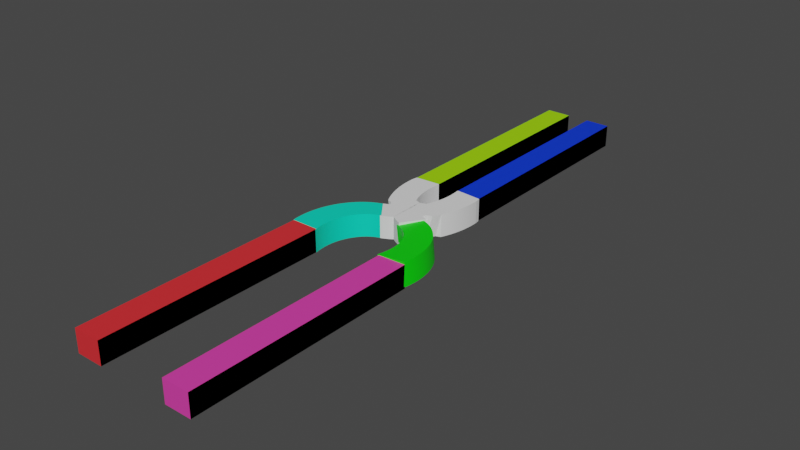 # Source: Col_Bridge_Obst.blend  (saved by Blender 3.4.6; exported with 4.5.12 LTS)
import bpy
from mathutils import Matrix  # noqa: F401  (used for matrix-valued properties, if any)

bpy.ops.wm.read_factory_settings(use_empty=True)
scene = bpy.context.scene
scene.name = 'Scene'

# ---- collections
col_collection = bpy.data.collections.new('Collection'); scene.collection.children.link(col_collection)

# ---- materials (node trees are filled in below, after node groups)
mat_material_005 = bpy.data.materials.new('Material.005')
mat_material_005.use_transparent_shadow = False
mat_material_002 = bpy.data.materials.new('Material.002')
mat_material_002.use_transparent_shadow = False
mat_material_001 = bpy.data.materials.new('Material.001')
mat_material_001.use_transparent_shadow = False
mat_material = bpy.data.materials.new('Material')
mat_material.alpha_threshold = 0.0
mat_material.use_transparent_shadow = False
mat_material.roughness = 0.5
mat_material.line_color = (0.0, 0.0, 0.0, 1.0)
mat_material_003 = bpy.data.materials.new('Material.003')
mat_material_003.use_transparent_shadow = False
mat_material_004 = bpy.data.materials.new('Material.004')
mat_material_004.use_transparent_shadow = False

# ---- material node trees
mat_material_005.use_nodes = True; mat_material_005.node_tree.nodes.clear()
_N = mat_material_005.node_tree.nodes; _L = mat_material_005.node_tree.links
n0 = _N.new('ShaderNodeBsdfPrincipled'); n0.name = 'Principled BSDF'; n0.location = (10, 300)
n0.distribution = 'GGX'
n0.subsurface_method = 'RANDOM_WALK_SKIN'
n0.inputs[0].default_value = (0.8, 0.02745, 0.03435, 1.0)
n0.inputs[3].default_value = 1.45
n0.inputs[27].default_value = (0.0, 0.0, 0.0, 1.0)
n0.inputs[28].default_value = 1.0
n1 = _N.new('ShaderNodeOutputMaterial'); n1.name = 'Material Output'; n1.location = (300, 300)
_L.new(n0.outputs[0], n1.inputs[0])
n1.is_active_output = True
mat_material_002.use_nodes = True; mat_material_002.node_tree.nodes.clear()
_N = mat_material_002.node_tree.nodes; _L = mat_material_002.node_tree.links
n0 = _N.new('ShaderNodeBsdfPrincipled'); n0.name = 'Principled BSDF'; n0.location = (10, 300)
n0.distribution = 'GGX'
n0.subsurface_method = 'RANDOM_WALK_SKIN'
n0.inputs[0].default_value = (0.0, 0.8, 0.546, 1.0)
n0.inputs[3].default_value = 1.45
n0.inputs[27].default_value = (0.0, 0.0, 0.0, 1.0)
n0.inputs[28].default_value = 1.0
n1 = _N.new('ShaderNodeOutputMaterial'); n1.name = 'Material Output'; n1.location = (300, 300)
_L.new(n0.outputs[0], n1.inputs[0])
n1.is_active_output = True
mat_material_001.use_nodes = True; mat_material_001.node_tree.nodes.clear()
_N = mat_material_001.node_tree.nodes; _L = mat_material_001.node_tree.links
n0 = _N.new('ShaderNodeBsdfPrincipled'); n0.name = 'Principled BSDF'; n0.location = (10, 300)
n0.distribution = 'GGX'
n0.subsurface_method = 'RANDOM_WALK_SKIN'
n0.inputs[0].default_value = (0.3544, 0.8, 0.0, 1.0)
n0.inputs[3].default_value = 1.45
n0.inputs[27].default_value = (0.0, 0.0, 0.0, 1.0)
n0.inputs[28].default_value = 1.0
n1 = _N.new('ShaderNodeOutputMaterial'); n1.name = 'Material Output'; n1.location = (300, 300)
_L.new(n0.outputs[0], n1.inputs[0])
n1.is_active_output = True
mat_material.use_nodes = True; mat_material.node_tree.nodes.clear()
_N = mat_material.node_tree.nodes; _L = mat_material.node_tree.links
n0 = _N.new('ShaderNodeOutputMaterial'); n0.name = 'Material Output'; n0.location = (300, 300)
n1 = _N.new('ShaderNodeBsdfPrincipled'); n1.name = 'Principled BSDF'; n1.location = (10, 300)
n1.distribution = 'GGX'
n1.subsurface_method = 'RANDOM_WALK_SKIN'
n1.inputs[0].default_value = (0.0, 0.03984, 0.8, 1.0)
n1.inputs[3].default_value = 1.45
n1.inputs[27].default_value = (0.0, 0.0, 0.0, 1.0)
n1.inputs[28].default_value = 1.0
_L.new(n1.outputs[0], n0.inputs[0])
n0.is_active_output = True
mat_material_003.use_nodes = True; mat_material_003.node_tree.nodes.clear()
_N = mat_material_003.node_tree.nodes; _L = mat_material_003.node_tree.links
n0 = _N.new('ShaderNodeBsdfPrincipled'); n0.name = 'Principled BSDF'; n0.location = (10, 300)
n0.distribution = 'GGX'
n0.subsurface_method = 'RANDOM_WALK_SKIN'
n0.inputs[0].default_value = (0.0, 0.8, 0.0004259, 1.0)
n0.inputs[3].default_value = 1.45
n0.inputs[27].default_value = (0.0, 0.0, 0.0, 1.0)
n0.inputs[28].default_value = 1.0
n1 = _N.new('ShaderNodeOutputMaterial'); n1.name = 'Material Output'; n1.location = (300, 300)
_L.new(n0.outputs[0], n1.inputs[0])
n1.is_active_output = True
mat_material_004.use_nodes = True; mat_material_004.node_tree.nodes.clear()
_N = mat_material_004.node_tree.nodes; _L = mat_material_004.node_tree.links
n0 = _N.new('ShaderNodeBsdfPrincipled'); n0.name = 'Principled BSDF'; n0.location = (10, 300)
n0.distribution = 'GGX'
n0.subsurface_method = 'RANDOM_WALK_SKIN'
n0.inputs[0].default_value = (0.8, 0.0514, 0.3941, 1.0)
n0.inputs[3].default_value = 1.45
n0.inputs[27].default_value = (0.0, 0.0, 0.0, 1.0)
n0.inputs[28].default_value = 1.0
n1 = _N.new('ShaderNodeOutputMaterial'); n1.name = 'Material Output'; n1.location = (300, 300)
_L.new(n0.outputs[0], n1.inputs[0])
n1.is_active_output = True

# ---- world
world_world = bpy.data.worlds.new('World'); scene.world = world_world
world_world.use_nodes = True; world_world.node_tree.nodes.clear()
_N = world_world.node_tree.nodes; _L = world_world.node_tree.links
n0 = _N.new('ShaderNodeOutputWorld'); n0.name = 'World Output'; n0.location = (300, 300)
n1 = _N.new('ShaderNodeBackground'); n1.name = 'Background'; n1.location = (10, 300)
n1.inputs[0].default_value = (0.05088, 0.05088, 0.05088, 1.0)
_L.new(n1.outputs[0], n0.inputs[0])
n0.is_active_output = True
world_world.color = (0.05088, 0.05088, 0.05088)
world_world.use_sun_shadow = False
world_world.sun_shadow_jitter_overblur = 0.0

# ---- meshes
me_cube = bpy.data.meshes.new('Cube')
me_cube.from_pydata([(-2.7, 1.0, 1.0), (-2.7, 1.0, -1.0), (-2.7, -1.0, 1.0), (-2.7, -1.0, -1.0), (-4.7, 1.0, 1.0), (-4.7, 1.0, -1.0), (-4.7, -1.0, 1.0), (-4.7, -1.0, -1.0), (-2.7, 1.0, 1.0), (-2.7, 1.0, -1.0), (-2.7, -1.0, 1.0), (-2.7, -1.0, -1.0)], [], [(0, 4, 6, 2), (3, 2, 6, 7), (7, 6, 4, 5), (5, 1, 3, 7), (1, 0, 2, 3), (5, 4, 0, 1), (9, 8, 10, 11)])
_uv = me_cube.uv_layers.new(name='UVMap')
_uv.uv.foreach_set('vector', [0.625, 0.5, 0.875, 0.5, 0.875, 0.75, 0.625, 0.75, 0.375, 0.75, 0.625, 0.75, 0.625, 1.0, 0.375, 1.0, 0.375, 0.0, 0.625, 0.0, 0.625, 0.25, 0.375, 0.25, 0.125, 0.5, 0.375, 0.5, 0.375, 0.75, 0.125, 0.75, 0.375, 0.5, 0.625, 0.5, 0.625, 0.75, 0.375, 0.75, 0.375, 0.25, 0.625, 0.25, 0.625, 0.5, 0.375, 0.5, 0.375, 0.5, 0.625, 0.5, 0.625, 0.75, 0.375, 0.75])
me_cube.materials.append(mat_material_005)
me_cube.use_mirror_vertex_groups = False
me_cube.update()
me_cube_005 = bpy.data.meshes.new('Cube.005')
me_cube_005.from_pydata([(-6.093, -0.6928, -1.0), (-6.093, -0.6928, 1.0), (-2.9, 0.9497, -1.0), (-2.9, 0.9497, 1.0), (-4.238, -0.9914, -1.0), (-4.238, -0.9914, 1.0), (-1.045, 0.6511, -1.0), (-1.045, 0.6511, 1.0), (-2.968, 0.9147, -1.0), (-3.036, 0.8798, -1.0), (-3.104, 0.8448, -1.0), (-3.172, 0.8099, -1.0), (-3.24, 0.7749, -1.0), (-3.308, 0.74, -1.0), (-3.376, 0.705, -1.0), (-3.444, 0.6701, -1.0), (-3.512, 0.6352, -1.0), (-3.579, 0.6002, -1.0), (-3.647, 0.5653, -1.0), (-3.715, 0.5303, -1.0), (-3.783, 0.4954, -1.0), (-3.851, 0.4604, -1.0), (-3.919, 0.4255, -1.0), (-3.987, 0.3905, -1.0), (-4.055, 0.3556, -1.0), (-4.123, 0.3206, -1.0), (-4.191, 0.2857, -1.0), (-4.259, 0.2507, -1.0), (-4.327, 0.2158, -1.0), (-4.395, 0.1808, -1.0), (-4.463, 0.1459, -1.0), (-4.531, 0.1109, -1.0), (-4.599, 0.076, -1.0), (-4.667, 0.04105, -1.0), (-4.734, 0.006106, -1.0), (-4.802, -0.02884, -1.0), (-4.87, -0.06379, -1.0), (-4.938, -0.09874, -1.0), (-5.006, -0.1337, -1.0), (-5.074, -0.1686, -1.0), (-5.142, -0.2036, -1.0), (-5.21, -0.2385, -1.0), (-5.278, -0.2735, -1.0), (-5.346, -0.3084, -1.0), (-5.414, -0.3434, -1.0), (-5.482, -0.3783, -1.0), (-5.55, -0.4133, -1.0), (-5.618, -0.4482, -1.0), (-5.686, -0.4832, -1.0), (-5.754, -0.5181, -1.0), (-5.822, -0.553, -1.0), (-5.889, -0.588, -1.0), (-5.957, -0.6229, -1.0), (-6.025, -0.6579, -1.0), (-6.025, -0.6579, 1.0), (-5.957, -0.6229, 1.0), (-5.889, -0.588, 1.0), (-5.822, -0.553, 1.0), (-5.754, -0.5181, 1.0), (-5.686, -0.4832, 1.0), (-5.618, -0.4482, 1.0), (-5.55, -0.4133, 1.0), (-5.482, -0.3783, 1.0), (-5.414, -0.3434, 1.0), (-5.346, -0.3084, 1.0), (-5.278, -0.2735, 1.0), (-5.21, -0.2385, 1.0), (-5.142, -0.2036, 1.0), (-5.074, -0.1686, 1.0), (-5.006, -0.1337, 1.0), (-4.938, -0.09874, 1.0), (-4.87, -0.06379, 1.0), (-4.802, -0.02884, 1.0), (-4.734, 0.006106, 1.0), (-4.667, 0.04105, 1.0), (-4.599, 0.076, 1.0), (-4.531, 0.1109, 1.0), (-4.463, 0.1459, 1.0), (-4.395, 0.1808, 1.0), (-4.327, 0.2158, 1.0), (-4.259, 0.2507, 1.0), (-4.191, 0.2857, 1.0), (-4.123, 0.3206, 1.0), (-4.055, 0.3556, 1.0), (-3.987, 0.3905, 1.0), (-3.919, 0.4255, 1.0), (-3.851, 0.4604, 1.0), (-3.783, 0.4954, 1.0), (-3.715, 0.5303, 1.0), (-3.647, 0.5653, 1.0), (-3.579, 0.6002, 1.0), (-3.512, 0.6352, 1.0), (-3.444, 0.6701, 1.0), (-3.376, 0.705, 1.0), (-3.308, 0.74, 1.0), (-3.24, 0.7749, 1.0), (-3.172, 0.8099, 1.0), (-3.104, 0.8448, 1.0), (-3.036, 0.8798, 1.0), (-2.968, 0.9147, 1.0), (-4.171, -0.9564, -1.0), (-4.103, -0.9215, -1.0), (-4.035, -0.8866, -1.0), (-3.967, -0.8516, -1.0), (-3.899, -0.8167, -1.0), (-3.831, -0.7817, -1.0), (-3.763, -0.7468, -1.0), (-3.695, -0.7118, -1.0), (-3.627, -0.6769, -1.0), (-3.559, -0.6419, -1.0), (-3.491, -0.607, -1.0), (-3.423, -0.572, -1.0), (-3.355, -0.5371, -1.0), (-3.287, -0.5021, -1.0), (-3.219, -0.4672, -1.0), (-3.151, -0.4322, -1.0), (-3.083, -0.3973, -1.0), (-3.015, -0.3623, -1.0), (-2.948, -0.3274, -1.0), (-2.88, -0.2924, -1.0), (-2.812, -0.2575, -1.0), (-2.744, -0.2226, -1.0), (-2.676, -0.1876, -1.0), (-2.608, -0.1527, -1.0), (-2.54, -0.1177, -1.0), (-2.472, -0.08277, -1.0), (-2.404, -0.04782, -1.0), (-2.336, -0.01287, -1.0), (-2.268, 0.02207, -1.0), (-2.2, 0.05702, -1.0), (-2.132, 0.09197, -1.0), (-2.064, 0.1269, -1.0), (-1.996, 0.1619, -1.0), (-1.928, 0.1968, -1.0), (-1.86, 0.2318, -1.0), (-1.793, 0.2667, -1.0), (-1.725, 0.3017, -1.0), (-1.657, 0.3366, -1.0), (-1.589, 0.3715, -1.0), (-1.521, 0.4065, -1.0), (-1.453, 0.4414, -1.0), (-1.385, 0.4764, -1.0), (-1.317, 0.5113, -1.0), (-1.249, 0.5463, -1.0), (-1.181, 0.5812, -1.0), (-1.113, 0.6162, -1.0), (-1.113, 0.6162, 1.0), (-1.181, 0.5812, 1.0), (-1.249, 0.5463, 1.0), (-1.317, 0.5113, 1.0), (-1.385, 0.4764, 1.0), (-1.453, 0.4414, 1.0), (-1.521, 0.4065, 1.0), (-1.589, 0.3715, 1.0), (-1.657, 0.3366, 1.0), (-1.725, 0.3017, 1.0), (-1.793, 0.2667, 1.0), (-1.86, 0.2318, 1.0), (-1.928, 0.1968, 1.0), (-1.996, 0.1619, 1.0), (-2.064, 0.1269, 1.0), (-2.132, 0.09197, 1.0), (-2.2, 0.05702, 1.0), (-2.268, 0.02207, 1.0), (-2.336, -0.01287, 1.0), (-2.404, -0.04782, 1.0), (-2.472, -0.08277, 1.0), (-2.54, -0.1177, 1.0), (-2.608, -0.1527, 1.0), (-2.676, -0.1876, 1.0), (-2.744, -0.2226, 1.0), (-2.812, -0.2575, 1.0), (-2.88, -0.2924, 1.0), (-2.948, -0.3274, 1.0), (-3.015, -0.3623, 1.0), (-3.083, -0.3973, 1.0), (-3.151, -0.4322, 1.0), (-3.219, -0.4672, 1.0), (-3.287, -0.5021, 1.0), (-3.355, -0.5371, 1.0), (-3.423, -0.572, 1.0), (-3.491, -0.607, 1.0), (-3.559, -0.6419, 1.0), (-3.627, -0.6769, 1.0), (-3.695, -0.7118, 1.0), (-3.763, -0.7468, 1.0), (-3.831, -0.7817, 1.0), (-3.899, -0.8167, 1.0), (-3.967, -0.8516, 1.0), (-4.035, -0.8866, 1.0), (-4.103, -0.9215, 1.0), (-4.171, -0.9564, 1.0)], [], [(8, 99, 3, 2), (2, 3, 7, 6), (100, 191, 5, 4), (4, 5, 1, 0), (53, 100, 4, 0), (191, 54, 1, 5), (7, 3, 99, 146), (146, 99, 98, 147), (147, 98, 97, 148), (148, 97, 96, 149), (149, 96, 95, 150), (150, 95, 94, 151), (151, 94, 93, 152), (152, 93, 92, 153), (153, 92, 91, 154), (154, 91, 90, 155), (155, 90, 89, 156), (156, 89, 88, 157), (157, 88, 87, 158), (158, 87, 86, 159), (159, 86, 85, 160), (160, 85, 84, 161), (161, 84, 83, 162), (162, 83, 82, 163), (163, 82, 81, 164), (164, 81, 80, 165), (165, 80, 79, 166), (166, 79, 78, 167), (167, 78, 77, 168), (168, 77, 76, 169), (169, 76, 75, 170), (170, 75, 74, 171), (171, 74, 73, 172), (172, 73, 72, 173), (173, 72, 71, 174), (174, 71, 70, 175), (175, 70, 69, 176), (176, 69, 68, 177), (177, 68, 67, 178), (178, 67, 66, 179), (179, 66, 65, 180), (180, 65, 64, 181), (181, 64, 63, 182), (182, 63, 62, 183), (183, 62, 61, 184), (184, 61, 60, 185), (185, 60, 59, 186), (186, 59, 58, 187), (187, 58, 57, 188), (188, 57, 56, 189), (189, 56, 55, 190), (190, 55, 54, 191), (2, 6, 145, 8), (8, 145, 144, 9), (9, 144, 143, 10), (10, 143, 142, 11), (11, 142, 141, 12), (12, 141, 140, 13), (13, 140, 139, 14), (14, 139, 138, 15), (15, 138, 137, 16), (16, 137, 136, 17), (17, 136, 135, 18), (18, 135, 134, 19), (19, 134, 133, 20), (20, 133, 132, 21), (21, 132, 131, 22), (22, 131, 130, 23), (23, 130, 129, 24), (24, 129, 128, 25), (25, 128, 127, 26), (26, 127, 126, 27), (27, 126, 125, 28), (28, 125, 124, 29), (29, 124, 123, 30), (30, 123, 122, 31), (31, 122, 121, 32), (32, 121, 120, 33), (33, 120, 119, 34), (34, 119, 118, 35), (35, 118, 117, 36), (36, 117, 116, 37), (37, 116, 115, 38), (38, 115, 114, 39), (39, 114, 113, 40), (40, 113, 112, 41), (41, 112, 111, 42), (42, 111, 110, 43), (43, 110, 109, 44), (44, 109, 108, 45), (45, 108, 107, 46), (46, 107, 106, 47), (47, 106, 105, 48), (48, 105, 104, 49), (49, 104, 103, 50), (50, 103, 102, 51), (51, 102, 101, 52), (52, 101, 100, 53), (6, 7, 146, 145), (145, 146, 147, 144), (144, 147, 148, 143), (143, 148, 149, 142), (142, 149, 150, 141), (141, 150, 151, 140), (140, 151, 152, 139), (139, 152, 153, 138), (138, 153, 154, 137), (137, 154, 155, 136), (136, 155, 156, 135), (135, 156, 157, 134), (134, 157, 158, 133), (133, 158, 159, 132), (132, 159, 160, 131), (131, 160, 161, 130), (130, 161, 162, 129), (129, 162, 163, 128), (128, 163, 164, 127), (127, 164, 165, 126), (126, 165, 166, 125), (125, 166, 167, 124), (124, 167, 168, 123), (123, 168, 169, 122), (122, 169, 170, 121), (121, 170, 171, 120), (120, 171, 172, 119), (119, 172, 173, 118), (118, 173, 174, 117), (117, 174, 175, 116), (116, 175, 176, 115), (115, 176, 177, 114), (114, 177, 178, 113), (113, 178, 179, 112), (112, 179, 180, 111), (111, 180, 181, 110), (110, 181, 182, 109), (109, 182, 183, 108), (108, 183, 184, 107), (107, 184, 185, 106), (106, 185, 186, 105), (105, 186, 187, 104), (104, 187, 188, 103), (103, 188, 189, 102), (102, 189, 190, 101), (101, 190, 191, 100), (0, 1, 54, 53), (53, 54, 55, 52), (52, 55, 56, 51), (51, 56, 57, 50), (50, 57, 58, 49), (49, 58, 59, 48), (48, 59, 60, 47), (47, 60, 61, 46), (46, 61, 62, 45), (45, 62, 63, 44), (44, 63, 64, 43), (43, 64, 65, 42), (42, 65, 66, 41), (41, 66, 67, 40), (40, 67, 68, 39), (39, 68, 69, 38), (38, 69, 70, 37), (37, 70, 71, 36), (36, 71, 72, 35), (35, 72, 73, 34), (34, 73, 74, 33), (33, 74, 75, 32), (32, 75, 76, 31), (31, 76, 77, 30), (30, 77, 78, 29), (29, 78, 79, 28), (28, 79, 80, 27), (27, 80, 81, 26), (26, 81, 82, 25), (25, 82, 83, 24), (24, 83, 84, 23), (23, 84, 85, 22), (22, 85, 86, 21), (21, 86, 87, 20), (20, 87, 88, 19), (19, 88, 89, 18), (18, 89, 90, 17), (17, 90, 91, 16), (16, 91, 92, 15), (15, 92, 93, 14), (14, 93, 94, 13), (13, 94, 95, 12), (12, 95, 96, 11), (11, 96, 97, 10), (10, 97, 98, 9), (9, 98, 99, 8)])
_uv = me_cube_005.uv_layers.new(name='UVMap')
_uv.uv.foreach_set('vector', [0.375, 0.2447, 0.625, 0.2447, 0.625, 0.25, 0.375, 0.25, 0.375, 0.25, 0.625, 0.25, 0.625, 0.5, 0.375, 0.5, 0.375, 0.7447, 0.625, 0.7447, 0.625, 0.75, 0.375, 0.75, 0.375, 0.75, 0.625, 0.75, 0.625, 1.0, 0.375, 1.0, 0.125, 0.7447, 0.375, 0.7447, 0.375, 0.75, 0.125, 0.75, 0.625, 0.7447, 0.875, 0.7447, 0.875, 0.75, 0.625, 0.75, 0.625, 0.5, 0.875, 0.5, 0.875, 0.5053, 0.625, 0.5053, 0.625, 0.5053, 0.875, 0.5053, 0.875, 0.5106, 0.625, 0.5106, 0.625, 0.5106, 0.875, 0.5106, 0.875, 0.516, 0.625, 0.516, 0.625, 0.516, 0.875, 0.516, 0.875, 0.5213, 0.625, 0.5213, 0.625, 0.5213, 0.875, 0.5213, 0.875, 0.5266, 0.625, 0.5266, 0.625, 0.5266, 0.875, 0.5266, 0.875, 0.5319, 0.625, 0.5319, 0.625, 0.5319, 0.875, 0.5319, 0.875, 0.5372, 0.625, 0.5372, 0.625, 0.5372, 0.875, 0.5372, 0.875, 0.5426, 0.625, 0.5426, 0.625, 0.5426, 0.875, 0.5426, 0.875, 0.5479, 0.625, 0.5479, 0.625, 0.5479, 0.875, 0.5479, 0.875, 0.5532, 0.625, 0.5532, 0.625, 0.5532, 0.875, 0.5532, 0.875, 0.5585, 0.625, 0.5585, 0.625, 0.5585, 0.875, 0.5585, 0.875, 0.5638, 0.625, 0.5638, 0.625, 0.5638, 0.875, 0.5638, 0.875, 0.5691, 0.625, 0.5691, 0.625, 0.5691, 0.875, 0.5691, 0.875, 0.5745, 0.625, 0.5745, 0.625, 0.5745, 0.875, 0.5745, 0.875, 0.5798, 0.625, 0.5798, 0.625, 0.5798, 0.875, 0.5798, 0.875, 0.5851, 0.625, 0.5851, 0.625, 0.5851, 0.875, 0.5851, 0.875, 0.5904, 0.625, 0.5904, 0.625, 0.5904, 0.875, 0.5904, 0.875, 0.5957, 0.625, 0.5957, 0.625, 0.5957, 0.875, 0.5957, 0.875, 0.6011, 0.625, 0.6011, 0.625, 0.6011, 0.875, 0.6011, 0.875, 0.6064, 0.625, 0.6064, 0.625, 0.6064, 0.875, 0.6064, 0.875, 0.6117, 0.625, 0.6117, 0.625, 0.6117, 0.875, 0.6117, 0.875, 0.617, 0.625, 0.617, 0.625, 0.617, 0.875, 0.617, 0.875, 0.6223, 0.625, 0.6223, 0.625, 0.6223, 0.875, 0.6223, 0.875, 0.6277, 0.625, 0.6277, 0.625, 0.6277, 0.875, 0.6277, 0.875, 0.633, 0.625, 0.633, 0.625, 0.633, 0.875, 0.633, 0.875, 0.6383, 0.625, 0.6383, 0.625, 0.6383, 0.875, 0.6383, 0.875, 0.6436, 0.625, 0.6436, 0.625, 0.6436, 0.875, 0.6436, 0.875, 0.6489, 0.625, 0.6489, 0.625, 0.6489, 0.875, 0.6489, 0.875, 0.6543, 0.625, 0.6543, 0.625, 0.6543, 0.875, 0.6543, 0.875, 0.6596, 0.625, 0.6596, 0.625, 0.6596, 0.875, 0.6596, 0.875, 0.6649, 0.625, 0.6649, 0.625, 0.6649, 0.875, 0.6649, 0.875, 0.6702, 0.625, 0.6702, 0.625, 0.6702, 0.875, 0.6702, 0.875, 0.6755, 0.625, 0.6755, 0.625, 0.6755, 0.875, 0.6755, 0.875, 0.6809, 0.625, 0.6809, 0.625, 0.6809, 0.875, 0.6809, 0.875, 0.6862, 0.625, 0.6862, 0.625, 0.6862, 0.875, 0.6862, 0.875, 0.6915, 0.625, 0.6915, 0.625, 0.6915, 0.875, 0.6915, 0.875, 0.6968, 0.625, 0.6968, 0.625, 0.6968, 0.875, 0.6968, 0.875, 0.7021, 0.625, 0.7021, 0.625, 0.7021, 0.875, 0.7021, 0.875, 0.7074, 0.625, 0.7074, 0.625, 0.7074, 0.875, 0.7074, 0.875, 0.7128, 0.625, 0.7128, 0.625, 0.7128, 0.875, 0.7128, 0.875, 0.7181, 0.625, 0.7181, 0.625, 0.7181, 0.875, 0.7181, 0.875, 0.7234, 0.625, 0.7234, 0.625, 0.7234, 0.875, 0.7234, 0.875, 0.7287, 0.625, 0.7287, 0.625, 0.7287, 0.875, 0.7287, 0.875, 0.734, 0.625, 0.734, 0.625, 0.734, 0.875, 0.734, 0.875, 0.7394, 0.625, 0.7394, 0.625, 0.7394, 0.875, 0.7394, 0.875, 0.7447, 0.625, 0.7447, 0.125, 0.5, 0.375, 0.5, 0.375, 0.5053, 0.125, 0.5053, 0.125, 0.5053, 0.375, 0.5053, 0.375, 0.5106, 0.125, 0.5106, 0.125, 0.5106, 0.375, 0.5106, 0.375, 0.516, 0.125, 0.516, 0.125, 0.516, 0.375, 0.516, 0.375, 0.5213, 0.125, 0.5213, 0.125, 0.5213, 0.375, 0.5213, 0.375, 0.5266, 0.125, 0.5266, 0.125, 0.5266, 0.375, 0.5266, 0.375, 0.5319, 0.125, 0.5319, 0.125, 0.5319, 0.375, 0.5319, 0.375, 0.5372, 0.125, 0.5372, 0.125, 0.5372, 0.375, 0.5372, 0.375, 0.5426, 0.125, 0.5426, 0.125, 0.5426, 0.375, 0.5426, 0.375, 0.5479, 0.125, 0.5479, 0.125, 0.5479, 0.375, 0.5479, 0.375, 0.5532, 0.125, 0.5532, 0.125, 0.5532, 0.375, 0.5532, 0.375, 0.5585, 0.125, 0.5585, 0.125, 0.5585, 0.375, 0.5585, 0.375, 0.5638, 0.125, 0.5638, 0.125, 0.5638, 0.375, 0.5638, 0.375, 0.5691, 0.125, 0.5691, 0.125, 0.5691, 0.375, 0.5691, 0.375, 0.5745, 0.125, 0.5745, 0.125, 0.5745, 0.375, 0.5745, 0.375, 0.5798, 0.125, 0.5798, 0.125, 0.5798, 0.375, 0.5798, 0.375, 0.5851, 0.125, 0.5851, 0.125, 0.5851, 0.375, 0.5851, 0.375, 0.5904, 0.125, 0.5904, 0.125, 0.5904, 0.375, 0.5904, 0.375, 0.5957, 0.125, 0.5957, 0.125, 0.5957, 0.375, 0.5957, 0.375, 0.6011, 0.125, 0.6011, 0.125, 0.6011, 0.375, 0.6011, 0.375, 0.6064, 0.125, 0.6064, 0.125, 0.6064, 0.375, 0.6064, 0.375, 0.6117, 0.125, 0.6117, 0.125, 0.6117, 0.375, 0.6117, 0.375, 0.617, 0.125, 0.617, 0.125, 0.617, 0.375, 0.617, 0.375, 0.6223, 0.125, 0.6223, 0.125, 0.6223, 0.375, 0.6223, 0.375, 0.6277, 0.125, 0.6277, 0.125, 0.6277, 0.375, 0.6277, 0.375, 0.633, 0.125, 0.633, 0.125, 0.633, 0.375, 0.633, 0.375, 0.6383, 0.125, 0.6383, 0.125, 0.6383, 0.375, 0.6383, 0.375, 0.6436, 0.125, 0.6436, 0.125, 0.6436, 0.375, 0.6436, 0.375, 0.6489, 0.125, 0.6489, 0.125, 0.6489, 0.375, 0.6489, 0.375, 0.6543, 0.125, 0.6543, 0.125, 0.6543, 0.375, 0.6543, 0.375, 0.6596, 0.125, 0.6596, 0.125, 0.6596, 0.375, 0.6596, 0.375, 0.6649, 0.125, 0.6649, 0.125, 0.6649, 0.375, 0.6649, 0.375, 0.6702, 0.125, 0.6702, 0.125, 0.6702, 0.375, 0.6702, 0.375, 0.6755, 0.125, 0.6755, 0.125, 0.6755, 0.375, 0.6755, 0.375, 0.6809, 0.125, 0.6809, 0.125, 0.6809, 0.375, 0.6809, 0.375, 0.6862, 0.125, 0.6862, 0.125, 0.6862, 0.375, 0.6862, 0.375, 0.6915, 0.125, 0.6915, 0.125, 0.6915, 0.375, 0.6915, 0.375, 0.6968, 0.125, 0.6968, 0.125, 0.6968, 0.375, 0.6968, 0.375, 0.7021, 0.125, 0.7021, 0.125, 0.7021, 0.375, 0.7021, 0.375, 0.7074, 0.125, 0.7074, 0.125, 0.7074, 0.375, 0.7074, 0.375, 0.7128, 0.125, 0.7128, 0.125, 0.7128, 0.375, 0.7128, 0.375, 0.7181, 0.125, 0.7181, 0.125, 0.7181, 0.375, 0.7181, 0.375, 0.7234, 0.125, 0.7234, 0.125, 0.7234, 0.375, 0.7234, 0.375, 0.7287, 0.125, 0.7287, 0.125, 0.7287, 0.375, 0.7287, 0.375, 0.734, 0.125, 0.734, 0.125, 0.734, 0.375, 0.734, 0.375, 0.7394, 0.125, 0.7394, 0.125, 0.7394, 0.375, 0.7394, 0.375, 0.7447, 0.125, 0.7447, 0.375, 0.5, 0.625, 0.5, 0.625, 0.5053, 0.375, 0.5053, 0.375, 0.5053, 0.625, 0.5053, 0.625, 0.5106, 0.375, 0.5106, 0.375, 0.5106, 0.625, 0.5106, 0.625, 0.516, 0.375, 0.516, 0.375, 0.516, 0.625, 0.516, 0.625, 0.5213, 0.375, 0.5213, 0.375, 0.5213, 0.625, 0.5213, 0.625, 0.5266, 0.375, 0.5266, 0.375, 0.5266, 0.625, 0.5266, 0.625, 0.5319, 0.375, 0.5319, 0.375, 0.5319, 0.625, 0.5319, 0.625, 0.5372, 0.375, 0.5372, 0.375, 0.5372, 0.625, 0.5372, 0.625, 0.5426, 0.375, 0.5426, 0.375, 0.5426, 0.625, 0.5426, 0.625, 0.5479, 0.375, 0.5479, 0.375, 0.5479, 0.625, 0.5479, 0.625, 0.5532, 0.375, 0.5532, 0.375, 0.5532, 0.625, 0.5532, 0.625, 0.5585, 0.375, 0.5585, 0.375, 0.5585, 0.625, 0.5585, 0.625, 0.5638, 0.375, 0.5638, 0.375, 0.5638, 0.625, 0.5638, 0.625, 0.5691, 0.375, 0.5691, 0.375, 0.5691, 0.625, 0.5691, 0.625, 0.5745, 0.375, 0.5745, 0.375, 0.5745, 0.625, 0.5745, 0.625, 0.5798, 0.375, 0.5798, 0.375, 0.5798, 0.625, 0.5798, 0.625, 0.5851, 0.375, 0.5851, 0.375, 0.5851, 0.625, 0.5851, 0.625, 0.5904, 0.375, 0.5904, 0.375, 0.5904, 0.625, 0.5904, 0.625, 0.5957, 0.375, 0.5957, 0.375, 0.5957, 0.625, 0.5957, 0.625, 0.6011, 0.375, 0.6011, 0.375, 0.6011, 0.625, 0.6011, 0.625, 0.6064, 0.375, 0.6064, 0.375, 0.6064, 0.625, 0.6064, 0.625, 0.6117, 0.375, 0.6117, 0.375, 0.6117, 0.625, 0.6117, 0.625, 0.617, 0.375, 0.617, 0.375, 0.617, 0.625, 0.617, 0.625, 0.6223, 0.375, 0.6223, 0.375, 0.6223, 0.625, 0.6223, 0.625, 0.6277, 0.375, 0.6277, 0.375, 0.6277, 0.625, 0.6277, 0.625, 0.633, 0.375, 0.633, 0.375, 0.633, 0.625, 0.633, 0.625, 0.6383, 0.375, 0.6383, 0.375, 0.6383, 0.625, 0.6383, 0.625, 0.6436, 0.375, 0.6436, 0.375, 0.6436, 0.625, 0.6436, 0.625, 0.6489, 0.375, 0.6489, 0.375, 0.6489, 0.625, 0.6489, 0.625, 0.6543, 0.375, 0.6543, 0.375, 0.6543, 0.625, 0.6543, 0.625, 0.6596, 0.375, 0.6596, 0.375, 0.6596, 0.625, 0.6596, 0.625, 0.6649, 0.375, 0.6649, 0.375, 0.6649, 0.625, 0.6649, 0.625, 0.6702, 0.375, 0.6702, 0.375, 0.6702, 0.625, 0.6702, 0.625, 0.6755, 0.375, 0.6755, 0.375, 0.6755, 0.625, 0.6755, 0.625, 0.6809, 0.375, 0.6809, 0.375, 0.6809, 0.625, 0.6809, 0.625, 0.6862, 0.375, 0.6862, 0.375, 0.6862, 0.625, 0.6862, 0.625, 0.6915, 0.375, 0.6915, 0.375, 0.6915, 0.625, 0.6915, 0.625, 0.6968, 0.375, 0.6968, 0.375, 0.6968, 0.625, 0.6968, 0.625, 0.7021, 0.375, 0.7021, 0.375, 0.7021, 0.625, 0.7021, 0.625, 0.7074, 0.375, 0.7074, 0.375, 0.7074, 0.625, 0.7074, 0.625, 0.7128, 0.375, 0.7128, 0.375, 0.7128, 0.625, 0.7128, 0.625, 0.7181, 0.375, 0.7181, 0.375, 0.7181, 0.625, 0.7181, 0.625, 0.7234, 0.375, 0.7234, 0.375, 0.7234, 0.625, 0.7234, 0.625, 0.7287, 0.375, 0.7287, 0.375, 0.7287, 0.625, 0.7287, 0.625, 0.734, 0.375, 0.734, 0.375, 0.734, 0.625, 0.734, 0.625, 0.7394, 0.375, 0.7394, 0.375, 0.7394, 0.625, 0.7394, 0.625, 0.7447, 0.375, 0.7447, 0.375, 0.0, 0.625, 0.0, 0.625, 0.005319, 0.375, 0.005319, 0.375, 0.005319, 0.625, 0.005319, 0.625, 0.01064, 0.375, 0.01064, 0.375, 0.01064, 0.625, 0.01064, 0.625, 0.01596, 0.375, 0.01596, 0.375, 0.01596, 0.625, 0.01596, 0.625, 0.02128, 0.375, 0.02128, 0.375, 0.02128, 0.625, 0.02128, 0.625, 0.0266, 0.375, 0.0266, 0.375, 0.0266, 0.625, 0.0266, 0.625, 0.03191, 0.375, 0.03191, 0.375, 0.03191, 0.625, 0.03191, 0.625, 0.03723, 0.375, 0.03723, 0.375, 0.03723, 0.625, 0.03723, 0.625, 0.04255, 0.375, 0.04255, 0.375, 0.04255, 0.625, 0.04255, 0.625, 0.04787, 0.375, 0.04787, 0.375, 0.04787, 0.625, 0.04787, 0.625, 0.05319, 0.375, 0.05319, 0.375, 0.05319, 0.625, 0.05319, 0.625, 0.05851, 0.375, 0.05851, 0.375, 0.05851, 0.625, 0.05851, 0.625, 0.06383, 0.375, 0.06383, 0.375, 0.06383, 0.625, 0.06383, 0.625, 0.06915, 0.375, 0.06915, 0.375, 0.06915, 0.625, 0.06915, 0.625, 0.07447, 0.375, 0.07447, 0.375, 0.07447, 0.625, 0.07447, 0.625, 0.07979, 0.375, 0.07979, 0.375, 0.07979, 0.625, 0.07979, 0.625, 0.08511, 0.375, 0.08511, 0.375, 0.08511, 0.625, 0.08511, 0.625, 0.09043, 0.375, 0.09043, 0.375, 0.09043, 0.625, 0.09043, 0.625, 0.09574, 0.375, 0.09574, 0.375, 0.09574, 0.625, 0.09574, 0.625, 0.1011, 0.375, 0.1011, 0.375, 0.1011, 0.625, 0.1011, 0.625, 0.1064, 0.375, 0.1064, 0.375, 0.1064, 0.625, 0.1064, 0.625, 0.1117, 0.375, 0.1117, 0.375, 0.1117, 0.625, 0.1117, 0.625, 0.117, 0.375, 0.117, 0.375, 0.117, 0.625, 0.117, 0.625, 0.1223, 0.375, 0.1223, 0.375, 0.1223, 0.625, 0.1223, 0.625, 0.1277, 0.375, 0.1277, 0.375, 0.1277, 0.625, 0.1277, 0.625, 0.133, 0.375, 0.133, 0.375, 0.133, 0.625, 0.133, 0.625, 0.1383, 0.375, 0.1383, 0.375, 0.1383, 0.625, 0.1383, 0.625, 0.1436, 0.375, 0.1436, 0.375, 0.1436, 0.625, 0.1436, 0.625, 0.1489, 0.375, 0.1489, 0.375, 0.1489, 0.625, 0.1489, 0.625, 0.1543, 0.375, 0.1543, 0.375, 0.1543, 0.625, 0.1543, 0.625, 0.1596, 0.375, 0.1596, 0.375, 0.1596, 0.625, 0.1596, 0.625, 0.1649, 0.375, 0.1649, 0.375, 0.1649, 0.625, 0.1649, 0.625, 0.1702, 0.375, 0.1702, 0.375, 0.1702, 0.625, 0.1702, 0.625, 0.1755, 0.375, 0.1755, 0.375, 0.1755, 0.625, 0.1755, 0.625, 0.1809, 0.375, 0.1809, 0.375, 0.1809, 0.625, 0.1809, 0.625, 0.1862, 0.375, 0.1862, 0.375, 0.1862, 0.625, 0.1862, 0.625, 0.1915, 0.375, 0.1915, 0.375, 0.1915, 0.625, 0.1915, 0.625, 0.1968, 0.375, 0.1968, 0.375, 0.1968, 0.625, 0.1968, 0.625, 0.2021, 0.375, 0.2021, 0.375, 0.2021, 0.625, 0.2021, 0.625, 0.2074, 0.375, 0.2074, 0.375, 0.2074, 0.625, 0.2074, 0.625, 0.2128, 0.375, 0.2128, 0.375, 0.2128, 0.625, 0.2128, 0.625, 0.2181, 0.375, 0.2181, 0.375, 0.2181, 0.625, 0.2181, 0.625, 0.2234, 0.375, 0.2234, 0.375, 0.2234, 0.625, 0.2234, 0.625, 0.2287, 0.375, 0.2287, 0.375, 0.2287, 0.625, 0.2287, 0.625, 0.234, 0.375, 0.234, 0.375, 0.234, 0.625, 0.234, 0.625, 0.2394, 0.375, 0.2394, 0.375, 0.2394, 0.625, 0.2394, 0.625, 0.2447, 0.375, 0.2447])
me_cube_005.materials.append(mat_material_003)
me_cube_005.update()
me_cube_006 = bpy.data.meshes.new('Cube.006')
me_cube_006.from_pydata([(-3.858, -0.5686, -1.0), (-3.858, -0.5686, 1.0), (-0.04004, 1.07, -1.0), (-0.04004, 1.07, 1.0), (-2.132, -0.7873, -1.0), (-2.132, -0.7873, 1.0), (1.765, 0.748, -1.0), (1.765, 0.748, 1.0), (-0.1138, 1.036, -1.0), (-0.1875, 1.002, -1.0), (-0.2612, 0.9678, -1.0), (-0.3349, 0.9338, -1.0), (-0.4086, 0.8998, -1.0), (-0.4824, 0.8658, -1.0), (-0.5561, 0.8318, -1.0), (-0.6298, 0.7978, -1.0), (-0.7035, 0.7638, -1.0), (-0.7772, 0.7298, -1.0), (-0.851, 0.6958, -1.0), (-0.9247, 0.6618, -1.0), (-0.9984, 0.6278, -1.0), (-1.072, 0.5938, -1.0), (-1.146, 0.5598, -1.0), (-1.22, 0.5258, -1.0), (-1.293, 0.4918, -1.0), (-1.367, 0.4578, -1.0), (-1.441, 0.4238, -1.0), (-1.514, 0.3898, -1.0), (-1.588, 0.3558, -1.0), (-1.662, 0.3218, -1.0), (-1.736, 0.2878, -1.0), (-2.118, 0.2538, -1.0), (-2.191, 0.2198, -1.0), (-2.265, 0.1858, -1.0), (-2.339, 0.1518, -1.0), (-2.413, 0.1178, -1.0), (-2.486, 0.08379, -1.0), (-2.56, 0.04979, -1.0), (-2.634, 0.01579, -1.0), (-2.707, -0.01821, -1.0), (-2.781, -0.05222, -1.0), (-2.855, -0.08622, -1.0), (-2.929, -0.1202, -1.0), (-3.002, -0.1542, -1.0), (-3.076, -0.1882, -1.0), (-3.15, -0.2222, -1.0), (-3.224, -0.2562, -1.0), (-3.297, -0.2902, -1.0), (-3.371, -0.3242, -1.0), (-3.445, -0.3582, -1.0), (-3.518, -0.3922, -1.0), (-3.592, -0.4262, -1.0), (-3.666, -0.4602, -1.0), (-3.74, -0.4942, -1.0), (-3.74, -0.4942, 1.0), (-3.666, -0.4602, 1.0), (-3.592, -0.4262, 1.0), (-3.518, -0.3922, 1.0), (-3.445, -0.3582, 1.0), (-3.371, -0.3242, 1.0), (-3.297, -0.2902, 1.0), (-3.224, -0.2562, 1.0), (-3.15, -0.2222, 1.0), (-3.076, -0.1882, 1.0), (-3.002, -0.1542, 1.0), (-2.929, -0.1202, 1.0), (-2.855, -0.08622, 1.0), (-2.781, -0.05222, 1.0), (-2.707, -0.01822, 1.0), (-2.634, 0.01579, 1.0), (-2.56, 0.04979, 1.0), (-2.486, 0.08379, 1.0), (-2.413, 0.1178, 1.0), (-2.03, 0.1518, 1.0), (-1.957, 0.1858, 1.0), (-1.883, 0.2198, 1.0), (-1.809, 0.2538, 1.0), (-1.736, 0.2878, 1.0), (-1.662, 0.3218, 1.0), (-1.588, 0.3558, 1.0), (-1.514, 0.3898, 1.0), (-1.441, 0.4238, 1.0), (-1.367, 0.4578, 1.0), (-1.293, 0.4918, 1.0), (-1.22, 0.5258, 1.0), (-1.146, 0.5598, 1.0), (-1.072, 0.5938, 1.0), (-0.9984, 0.6278, 1.0), (-0.9247, 0.6618, 1.0), (-0.851, 0.6958, 1.0), (-0.7772, 0.7298, 1.0), (-0.7035, 0.7638, 1.0), (-0.6298, 0.7978, 1.0), (-0.5561, 0.8318, 1.0), (-0.4824, 0.8658, 1.0), (-0.4086, 0.8998, 1.0), (-0.3349, 0.9338, 1.0), (-0.2612, 0.9678, 1.0), (-0.1875, 1.002, 1.0), (-0.1138, 1.036, 1.0), (-2.132, -0.7807, -1.0), (-2.07, -0.7833, -1.0), (-1.997, -0.7493, -1.0), (-1.923, -0.7153, -1.0), (-1.849, -0.6813, -1.0), (-1.775, -0.6473, -1.0), (-1.702, -0.6133, -1.0), (-1.628, -0.5793, -1.0), (-1.554, -0.5453, -1.0), (-1.481, -0.5113, -1.0), (-1.407, -0.4773, -1.0), (-1.333, -0.4433, -1.0), (-1.259, -0.4093, -1.0), (-1.186, -0.3753, -1.0), (-1.112, -0.3413, -1.0), (-1.038, -0.3073, -1.0), (-0.9645, -0.2733, -1.0), (-0.8907, -0.2393, -1.0), (-0.817, -0.2053, -1.0), (-0.7433, -0.1713, -1.0), (-0.6696, -0.1373, -1.0), (-0.5959, -0.1033, -1.0), (-0.5222, -0.06926, -1.0), (0.0, -0.03526, -1.0), (0.0, -0.001255, -1.0), (0.0, 0.03275, -1.0), (0.0, 0.06675, -1.0), (0.1549, 0.1008, -1.0), (0.2286, 0.1348, -1.0), (0.512, 0.17, -1.0), (0.5857, 0.204, -1.0), (0.6594, 0.238, -1.0), (0.7332, 0.272, -1.0), (0.8069, 0.306, -1.0), (0.8806, 0.34, -1.0), (0.9543, 0.374, -1.0), (1.028, 0.408, -1.0), (1.102, 0.442, -1.0), (1.175, 0.476, -1.0), (1.249, 0.51, -1.0), (1.323, 0.544, -1.0), (1.397, 0.578, -1.0), (1.47, 0.612, -1.0), (1.544, 0.646, -1.0), (1.618, 0.68, -1.0), (1.692, 0.714, -1.0), (1.692, 0.714, 1.0), (1.618, 0.68, 1.0), (1.544, 0.646, 1.0), (1.47, 0.612, 1.0), (1.397, 0.578, 1.0), (1.323, 0.544, 1.0), (1.249, 0.51, 1.0), (1.175, 0.476, 1.0), (1.102, 0.442, 1.0), (1.028, 0.408, 1.0), (0.9543, 0.374, 1.0), (0.8806, 0.34, 1.0), (0.8069, 0.306, 1.0), (0.7332, 0.272, 1.0), (0.6594, 0.238, 1.0), (0.5857, 0.204, 1.0), (0.512, 0.17, 1.0), (0.2286, 0.1348, 1.0), (0.1549, 0.1008, 1.0), (0.0, 0.06675, 1.0), (0.0, 0.03275, 1.0), (0.0, -0.001255, 1.0), (0.0, -0.03526, 1.0), (-0.2137, -0.06926, 1.0), (-0.2874, -0.1033, 1.0), (-0.3612, -0.1373, 1.0), (-0.4349, -0.1713, 1.0), (-0.817, -0.2053, 1.0), (-0.8907, -0.2393, 1.0), (-0.9645, -0.2733, 1.0), (-1.038, -0.3073, 1.0), (-1.112, -0.3413, 1.0), (-1.186, -0.3753, 1.0), (-1.259, -0.4093, 1.0), (-1.333, -0.4433, 1.0), (-1.407, -0.4773, 1.0), (-1.481, -0.5113, 1.0), (-1.554, -0.5453, 1.0), (-1.628, -0.5793, 1.0), (-1.702, -0.6133, 1.0), (-1.775, -0.6473, 1.0), (-1.849, -0.6813, 1.0), (-1.923, -0.7153, 1.0), (-1.997, -0.7493, 1.0), (-2.07, -0.7833, 1.0), (-2.132, -0.7807, 1.0), (-3.858, -0.5686, -1.0), (-3.858, -0.5686, 1.0), (-2.174, -0.7642, -1.0), (-2.174, -0.7642, 1.0)], [], [(8, 99, 3, 2), (2, 3, 7, 6), (100, 191, 5, 4), (4, 5, 1, 0), (53, 100, 4, 0), (191, 54, 1, 5), (7, 3, 99, 146), (146, 99, 98, 147), (147, 98, 97, 148), (148, 97, 96, 149), (149, 96, 95, 150), (150, 95, 94, 151), (151, 94, 93, 152), (152, 93, 92, 153), (153, 92, 91, 154), (154, 91, 90, 155), (155, 90, 89, 156), (156, 89, 88, 157), (157, 88, 87, 158), (158, 87, 86, 159), (159, 86, 85, 160), (160, 85, 84, 161), (161, 84, 83, 162), (162, 83, 82, 163), (163, 82, 81, 164), (164, 81, 80, 165), (165, 80, 79, 166), (166, 79, 78, 167), (167, 78, 77, 168), (168, 77, 76, 169), (169, 76, 75, 170), (170, 75, 74, 171), (171, 74, 73, 172), (172, 73, 72, 173), (173, 72, 71, 174), (174, 71, 70, 175), (175, 70, 69, 176), (176, 69, 68, 177), (177, 68, 67, 178), (178, 67, 66, 179), (179, 66, 65, 180), (180, 65, 64, 181), (181, 64, 63, 182), (182, 63, 62, 183), (183, 62, 61, 184), (184, 61, 60, 185), (185, 60, 59, 186), (186, 59, 58, 187), (187, 58, 57, 188), (188, 57, 56, 189), (189, 56, 55, 190), (190, 55, 54, 191), (2, 6, 145, 8), (8, 145, 144, 9), (9, 144, 143, 10), (10, 143, 142, 11), (11, 142, 141, 12), (12, 141, 140, 13), (13, 140, 139, 14), (14, 139, 138, 15), (15, 138, 137, 16), (16, 137, 136, 17), (17, 136, 135, 18), (18, 135, 134, 19), (19, 134, 133, 20), (20, 133, 132, 21), (21, 132, 131, 22), (22, 131, 130, 23), (23, 130, 129, 24), (24, 129, 128, 25), (25, 128, 127, 26), (26, 127, 126, 27), (27, 126, 125, 28), (28, 125, 124, 29), (29, 124, 123, 30), (30, 123, 122, 31), (31, 122, 121, 32), (32, 121, 120, 33), (33, 120, 119, 34), (34, 119, 118, 35), (35, 118, 117, 36), (36, 117, 116, 37), (37, 116, 115, 38), (38, 115, 114, 39), (39, 114, 113, 40), (40, 113, 112, 41), (41, 112, 111, 42), (42, 111, 110, 43), (43, 110, 109, 44), (44, 109, 108, 45), (45, 108, 107, 46), (46, 107, 106, 47), (47, 106, 105, 48), (48, 105, 104, 49), (49, 104, 103, 50), (50, 103, 102, 51), (51, 102, 101, 52), (52, 101, 100, 53), (6, 7, 146, 145), (145, 146, 147, 144), (144, 147, 148, 143), (143, 148, 149, 142), (142, 149, 150, 141), (141, 150, 151, 140), (140, 151, 152, 139), (139, 152, 153, 138), (138, 153, 154, 137), (137, 154, 155, 136), (136, 155, 156, 135), (135, 156, 157, 134), (134, 157, 158, 133), (133, 158, 159, 132), (132, 159, 160, 131), (131, 160, 161, 130), (130, 161, 162, 129), (129, 162, 163, 128), (128, 163, 164, 127), (127, 164, 165, 126), (126, 165, 166, 125), (125, 166, 167, 124), (124, 167, 168, 123), (123, 168, 169, 122), (122, 169, 170, 121), (121, 170, 171, 120), (120, 171, 172, 119), (119, 172, 173, 118), (118, 173, 174, 117), (117, 174, 175, 116), (116, 175, 176, 115), (115, 176, 177, 114), (114, 177, 178, 113), (113, 178, 179, 112), (112, 179, 180, 111), (111, 180, 181, 110), (110, 181, 182, 109), (109, 182, 183, 108), (108, 183, 184, 107), (107, 184, 185, 106), (106, 185, 186, 105), (105, 186, 187, 104), (104, 187, 188, 103), (103, 188, 189, 102), (102, 189, 190, 101), (101, 190, 191, 100), (0, 1, 54, 53), (53, 54, 55, 52), (52, 55, 56, 51), (51, 56, 57, 50), (50, 57, 58, 49), (49, 58, 59, 48), (48, 59, 60, 47), (47, 60, 61, 46), (46, 61, 62, 45), (45, 62, 63, 44), (44, 63, 64, 43), (43, 64, 65, 42), (42, 65, 66, 41), (41, 66, 67, 40), (40, 67, 68, 39), (39, 68, 69, 38), (38, 69, 70, 37), (37, 70, 71, 36), (36, 71, 72, 35), (35, 72, 73, 34), (34, 73, 74, 33), (33, 74, 75, 32), (32, 75, 76, 31), (31, 76, 77, 30), (30, 77, 78, 29), (29, 78, 79, 28), (28, 79, 80, 27), (27, 80, 81, 26), (26, 81, 82, 25), (25, 82, 83, 24), (24, 83, 84, 23), (23, 84, 85, 22), (22, 85, 86, 21), (21, 86, 87, 20), (20, 87, 88, 19), (19, 88, 89, 18), (18, 89, 90, 17), (17, 90, 91, 16), (16, 91, 92, 15), (15, 92, 93, 14), (14, 93, 94, 13), (13, 94, 95, 12), (12, 95, 96, 11), (11, 96, 97, 10), (10, 97, 98, 9), (9, 98, 99, 8), (194, 195, 193, 192)])
_uv = me_cube_006.uv_layers.new(name='UVMap')
_uv.uv.foreach_set('vector', [0.375, 0.2447, 0.625, 0.2447, 0.625, 0.25, 0.375, 0.25, 0.375, 0.25, 0.625, 0.25, 0.625, 0.5, 0.375, 0.5, 0.375, 0.7447, 0.625, 0.7447, 0.625, 0.75, 0.375, 0.75, 0.375, 0.75, 0.625, 0.75, 0.625, 1.0, 0.375, 1.0, 0.125, 0.7447, 0.375, 0.7447, 0.375, 0.75, 0.125, 0.75, 0.625, 0.7447, 0.875, 0.7447, 0.875, 0.75, 0.625, 0.75, 0.625, 0.5, 0.875, 0.5, 0.875, 0.5053, 0.625, 0.5053, 0.625, 0.5053, 0.875, 0.5053, 0.875, 0.5106, 0.625, 0.5106, 0.625, 0.5106, 0.875, 0.5106, 0.875, 0.516, 0.625, 0.516, 0.625, 0.516, 0.875, 0.516, 0.875, 0.5213, 0.625, 0.5213, 0.625, 0.5213, 0.875, 0.5213, 0.875, 0.5266, 0.625, 0.5266, 0.625, 0.5266, 0.875, 0.5266, 0.875, 0.5319, 0.625, 0.5319, 0.625, 0.5319, 0.875, 0.5319, 0.875, 0.5372, 0.625, 0.5372, 0.625, 0.5372, 0.875, 0.5372, 0.875, 0.5426, 0.625, 0.5426, 0.625, 0.5426, 0.875, 0.5426, 0.875, 0.5479, 0.625, 0.5479, 0.625, 0.5479, 0.875, 0.5479, 0.875, 0.5532, 0.625, 0.5532, 0.625, 0.5532, 0.875, 0.5532, 0.875, 0.5585, 0.625, 0.5585, 0.625, 0.5585, 0.875, 0.5585, 0.875, 0.5638, 0.625, 0.5638, 0.625, 0.5638, 0.875, 0.5638, 0.875, 0.5691, 0.625, 0.5691, 0.625, 0.5691, 0.875, 0.5691, 0.875, 0.5745, 0.625, 0.5745, 0.625, 0.5745, 0.875, 0.5745, 0.875, 0.5798, 0.625, 0.5798, 0.625, 0.5798, 0.875, 0.5798, 0.875, 0.5851, 0.625, 0.5851, 0.625, 0.5851, 0.875, 0.5851, 0.875, 0.5904, 0.625, 0.5904, 0.625, 0.5904, 0.875, 0.5904, 0.875, 0.5957, 0.625, 0.5957, 0.625, 0.5957, 0.875, 0.5957, 0.875, 0.6011, 0.625, 0.6011, 0.625, 0.6011, 0.875, 0.6011, 0.875, 0.6064, 0.625, 0.6064, 0.625, 0.6064, 0.875, 0.6064, 0.875, 0.6117, 0.625, 0.6117, 0.625, 0.6117, 0.875, 0.6117, 0.875, 0.617, 0.625, 0.617, 0.625, 0.617, 0.875, 0.617, 0.875, 0.6223, 0.625, 0.6223, 0.625, 0.6223, 0.875, 0.6223, 0.875, 0.6277, 0.625, 0.6277, 0.625, 0.6277, 0.875, 0.6277, 0.875, 0.633, 0.625, 0.633, 0.625, 0.633, 0.875, 0.633, 0.875, 0.6383, 0.625, 0.6383, 0.625, 0.6383, 0.875, 0.6383, 0.875, 0.6436, 0.625, 0.6436, 0.625, 0.6436, 0.875, 0.6436, 0.875, 0.6489, 0.625, 0.6489, 0.625, 0.6489, 0.875, 0.6489, 0.875, 0.6543, 0.625, 0.6543, 0.625, 0.6543, 0.875, 0.6543, 0.875, 0.6596, 0.625, 0.6596, 0.625, 0.6596, 0.875, 0.6596, 0.875, 0.6649, 0.625, 0.6649, 0.625, 0.6649, 0.875, 0.6649, 0.875, 0.6702, 0.625, 0.6702, 0.625, 0.6702, 0.875, 0.6702, 0.875, 0.6755, 0.625, 0.6755, 0.625, 0.6755, 0.875, 0.6755, 0.875, 0.6809, 0.625, 0.6809, 0.625, 0.6809, 0.875, 0.6809, 0.875, 0.6862, 0.625, 0.6862, 0.625, 0.6862, 0.875, 0.6862, 0.875, 0.6915, 0.625, 0.6915, 0.625, 0.6915, 0.875, 0.6915, 0.875, 0.6968, 0.625, 0.6968, 0.625, 0.6968, 0.875, 0.6968, 0.875, 0.7021, 0.625, 0.7021, 0.625, 0.7021, 0.875, 0.7021, 0.875, 0.7074, 0.625, 0.7074, 0.625, 0.7074, 0.875, 0.7074, 0.875, 0.7128, 0.625, 0.7128, 0.625, 0.7128, 0.875, 0.7128, 0.875, 0.7181, 0.625, 0.7181, 0.625, 0.7181, 0.875, 0.7181, 0.875, 0.7234, 0.625, 0.7234, 0.625, 0.7234, 0.875, 0.7234, 0.875, 0.7287, 0.625, 0.7287, 0.625, 0.7287, 0.875, 0.7287, 0.875, 0.734, 0.625, 0.734, 0.625, 0.734, 0.875, 0.734, 0.875, 0.7394, 0.625, 0.7394, 0.625, 0.7394, 0.875, 0.7394, 0.875, 0.7447, 0.625, 0.7447, 0.125, 0.5, 0.375, 0.5, 0.375, 0.5053, 0.125, 0.5053, 0.125, 0.5053, 0.375, 0.5053, 0.375, 0.5106, 0.125, 0.5106, 0.125, 0.5106, 0.375, 0.5106, 0.375, 0.516, 0.125, 0.516, 0.125, 0.516, 0.375, 0.516, 0.375, 0.5213, 0.125, 0.5213, 0.125, 0.5213, 0.375, 0.5213, 0.375, 0.5266, 0.125, 0.5266, 0.125, 0.5266, 0.375, 0.5266, 0.375, 0.5319, 0.125, 0.5319, 0.125, 0.5319, 0.375, 0.5319, 0.375, 0.5372, 0.125, 0.5372, 0.125, 0.5372, 0.375, 0.5372, 0.375, 0.5426, 0.125, 0.5426, 0.125, 0.5426, 0.375, 0.5426, 0.375, 0.5479, 0.125, 0.5479, 0.125, 0.5479, 0.375, 0.5479, 0.375, 0.5532, 0.125, 0.5532, 0.125, 0.5532, 0.375, 0.5532, 0.375, 0.5585, 0.125, 0.5585, 0.125, 0.5585, 0.375, 0.5585, 0.375, 0.5638, 0.125, 0.5638, 0.125, 0.5638, 0.375, 0.5638, 0.375, 0.5691, 0.125, 0.5691, 0.125, 0.5691, 0.375, 0.5691, 0.375, 0.5745, 0.125, 0.5745, 0.125, 0.5745, 0.375, 0.5745, 0.375, 0.5798, 0.125, 0.5798, 0.125, 0.5798, 0.375, 0.5798, 0.375, 0.5851, 0.125, 0.5851, 0.125, 0.5851, 0.375, 0.5851, 0.375, 0.5904, 0.125, 0.5904, 0.125, 0.5904, 0.375, 0.5904, 0.375, 0.5957, 0.125, 0.5957, 0.125, 0.5957, 0.375, 0.5957, 0.375, 0.6011, 0.125, 0.6011, 0.125, 0.6011, 0.375, 0.6011, 0.375, 0.6064, 0.125, 0.6064, 0.125, 0.6064, 0.375, 0.6064, 0.375, 0.6117, 0.125, 0.6117, 0.125, 0.6117, 0.375, 0.6117, 0.375, 0.617, 0.125, 0.617, 0.125, 0.617, 0.375, 0.617, 0.375, 0.6223, 0.125, 0.6223, 0.125, 0.6223, 0.375, 0.6223, 0.375, 0.6277, 0.125, 0.6277, 0.125, 0.6277, 0.375, 0.6277, 0.375, 0.633, 0.125, 0.633, 0.125, 0.633, 0.375, 0.633, 0.375, 0.6383, 0.125, 0.6383, 0.125, 0.6383, 0.375, 0.6383, 0.375, 0.6436, 0.125, 0.6436, 0.125, 0.6436, 0.375, 0.6436, 0.375, 0.6489, 0.125, 0.6489, 0.125, 0.6489, 0.375, 0.6489, 0.375, 0.6543, 0.125, 0.6543, 0.125, 0.6543, 0.375, 0.6543, 0.375, 0.6596, 0.125, 0.6596, 0.125, 0.6596, 0.375, 0.6596, 0.375, 0.6649, 0.125, 0.6649, 0.125, 0.6649, 0.375, 0.6649, 0.375, 0.6702, 0.125, 0.6702, 0.125, 0.6702, 0.375, 0.6702, 0.375, 0.6755, 0.125, 0.6755, 0.125, 0.6755, 0.375, 0.6755, 0.375, 0.6809, 0.125, 0.6809, 0.125, 0.6809, 0.375, 0.6809, 0.375, 0.6862, 0.125, 0.6862, 0.125, 0.6862, 0.375, 0.6862, 0.375, 0.6915, 0.125, 0.6915, 0.125, 0.6915, 0.375, 0.6915, 0.375, 0.6968, 0.125, 0.6968, 0.125, 0.6968, 0.375, 0.6968, 0.375, 0.7021, 0.125, 0.7021, 0.125, 0.7021, 0.375, 0.7021, 0.375, 0.7074, 0.125, 0.7074, 0.125, 0.7074, 0.375, 0.7074, 0.375, 0.7128, 0.125, 0.7128, 0.125, 0.7128, 0.375, 0.7128, 0.375, 0.7181, 0.125, 0.7181, 0.125, 0.7181, 0.375, 0.7181, 0.375, 0.7234, 0.125, 0.7234, 0.125, 0.7234, 0.375, 0.7234, 0.375, 0.7287, 0.125, 0.7287, 0.125, 0.7287, 0.375, 0.7287, 0.375, 0.734, 0.125, 0.734, 0.125, 0.734, 0.375, 0.734, 0.375, 0.7394, 0.125, 0.7394, 0.125, 0.7394, 0.375, 0.7394, 0.375, 0.7447, 0.125, 0.7447, 0.375, 0.5, 0.625, 0.5, 0.625, 0.5053, 0.375, 0.5053, 0.375, 0.5053, 0.625, 0.5053, 0.625, 0.5106, 0.375, 0.5106, 0.375, 0.5106, 0.625, 0.5106, 0.625, 0.516, 0.375, 0.516, 0.375, 0.516, 0.625, 0.516, 0.625, 0.5213, 0.375, 0.5213, 0.375, 0.5213, 0.625, 0.5213, 0.625, 0.5266, 0.375, 0.5266, 0.375, 0.5266, 0.625, 0.5266, 0.625, 0.5319, 0.375, 0.5319, 0.375, 0.5319, 0.625, 0.5319, 0.625, 0.5372, 0.375, 0.5372, 0.375, 0.5372, 0.625, 0.5372, 0.625, 0.5426, 0.375, 0.5426, 0.375, 0.5426, 0.625, 0.5426, 0.625, 0.5479, 0.375, 0.5479, 0.375, 0.5479, 0.625, 0.5479, 0.625, 0.5532, 0.375, 0.5532, 0.375, 0.5532, 0.625, 0.5532, 0.625, 0.5585, 0.375, 0.5585, 0.375, 0.5585, 0.625, 0.5585, 0.625, 0.5638, 0.375, 0.5638, 0.375, 0.5638, 0.625, 0.5638, 0.625, 0.5691, 0.375, 0.5691, 0.375, 0.5691, 0.625, 0.5691, 0.625, 0.5745, 0.375, 0.5745, 0.375, 0.5745, 0.625, 0.5745, 0.625, 0.5798, 0.375, 0.5798, 0.375, 0.5798, 0.625, 0.5798, 0.625, 0.5851, 0.375, 0.5851, 0.375, 0.5851, 0.625, 0.5851, 0.625, 0.5904, 0.375, 0.5904, 0.375, 0.5904, 0.625, 0.5904, 0.625, 0.5957, 0.375, 0.5957, 0.375, 0.5957, 0.625, 0.5957, 0.625, 0.6011, 0.375, 0.6011, 0.375, 0.6011, 0.625, 0.6011, 0.625, 0.6064, 0.375, 0.6064, 0.375, 0.6064, 0.625, 0.6064, 0.625, 0.6117, 0.375, 0.6117, 0.375, 0.6117, 0.625, 0.6117, 0.625, 0.617, 0.375, 0.617, 0.375, 0.617, 0.625, 0.617, 0.625, 0.6223, 0.375, 0.6223, 0.375, 0.6223, 0.625, 0.6223, 0.625, 0.6277, 0.375, 0.6277, 0.375, 0.6277, 0.625, 0.6277, 0.625, 0.633, 0.375, 0.633, 0.375, 0.633, 0.625, 0.633, 0.625, 0.6383, 0.375, 0.6383, 0.375, 0.6383, 0.625, 0.6383, 0.625, 0.6436, 0.375, 0.6436, 0.375, 0.6436, 0.625, 0.6436, 0.625, 0.6489, 0.375, 0.6489, 0.375, 0.6489, 0.625, 0.6489, 0.625, 0.6543, 0.375, 0.6543, 0.375, 0.6543, 0.625, 0.6543, 0.625, 0.6596, 0.375, 0.6596, 0.375, 0.6596, 0.625, 0.6596, 0.625, 0.6649, 0.375, 0.6649, 0.375, 0.6649, 0.625, 0.6649, 0.625, 0.6702, 0.375, 0.6702, 0.375, 0.6702, 0.625, 0.6702, 0.625, 0.6755, 0.375, 0.6755, 0.375, 0.6755, 0.625, 0.6755, 0.625, 0.6809, 0.375, 0.6809, 0.375, 0.6809, 0.625, 0.6809, 0.625, 0.6862, 0.375, 0.6862, 0.375, 0.6862, 0.625, 0.6862, 0.625, 0.6915, 0.375, 0.6915, 0.375, 0.6915, 0.625, 0.6915, 0.625, 0.6968, 0.375, 0.6968, 0.375, 0.6968, 0.625, 0.6968, 0.625, 0.7021, 0.375, 0.7021, 0.375, 0.7021, 0.625, 0.7021, 0.625, 0.7074, 0.375, 0.7074, 0.375, 0.7074, 0.625, 0.7074, 0.625, 0.7128, 0.375, 0.7128, 0.375, 0.7128, 0.625, 0.7128, 0.625, 0.7181, 0.375, 0.7181, 0.375, 0.7181, 0.625, 0.7181, 0.625, 0.7234, 0.375, 0.7234, 0.375, 0.7234, 0.625, 0.7234, 0.625, 0.7287, 0.375, 0.7287, 0.375, 0.7287, 0.625, 0.7287, 0.625, 0.734, 0.375, 0.734, 0.375, 0.734, 0.625, 0.734, 0.625, 0.7394, 0.375, 0.7394, 0.375, 0.7394, 0.625, 0.7394, 0.625, 0.7447, 0.375, 0.7447, 0.375, 0.0, 0.625, 0.0, 0.625, 0.005319, 0.375, 0.005319, 0.375, 0.005319, 0.625, 0.005319, 0.625, 0.01064, 0.375, 0.01064, 0.375, 0.01064, 0.625, 0.01064, 0.625, 0.01596, 0.375, 0.01596, 0.375, 0.01596, 0.625, 0.01596, 0.625, 0.02128, 0.375, 0.02128, 0.375, 0.02128, 0.625, 0.02128, 0.625, 0.0266, 0.375, 0.0266, 0.375, 0.0266, 0.625, 0.0266, 0.625, 0.03191, 0.375, 0.03191, 0.375, 0.03191, 0.625, 0.03191, 0.625, 0.03723, 0.375, 0.03723, 0.375, 0.03723, 0.625, 0.03723, 0.625, 0.04255, 0.375, 0.04255, 0.375, 0.04255, 0.625, 0.04255, 0.625, 0.04787, 0.375, 0.04787, 0.375, 0.04787, 0.625, 0.04787, 0.625, 0.05319, 0.375, 0.05319, 0.375, 0.05319, 0.625, 0.05319, 0.625, 0.05851, 0.375, 0.05851, 0.375, 0.05851, 0.625, 0.05851, 0.625, 0.06383, 0.375, 0.06383, 0.375, 0.06383, 0.625, 0.06383, 0.625, 0.06915, 0.375, 0.06915, 0.375, 0.06915, 0.625, 0.06915, 0.625, 0.07447, 0.375, 0.07447, 0.375, 0.07447, 0.625, 0.07447, 0.625, 0.07979, 0.375, 0.07979, 0.375, 0.07979, 0.625, 0.07979, 0.625, 0.08511, 0.375, 0.08511, 0.375, 0.08511, 0.625, 0.08511, 0.625, 0.09043, 0.375, 0.09043, 0.375, 0.09043, 0.625, 0.09043, 0.625, 0.09574, 0.375, 0.09574, 0.375, 0.09574, 0.625, 0.09574, 0.625, 0.1011, 0.375, 0.1011, 0.375, 0.1011, 0.625, 0.1011, 0.625, 0.1064, 0.375, 0.1064, 0.375, 0.1064, 0.625, 0.1064, 0.625, 0.1117, 0.375, 0.1117, 0.375, 0.1117, 0.625, 0.1117, 0.625, 0.117, 0.375, 0.117, 0.375, 0.117, 0.625, 0.117, 0.625, 0.1223, 0.375, 0.1223, 0.375, 0.1223, 0.625, 0.1223, 0.625, 0.1277, 0.375, 0.1277, 0.375, 0.1277, 0.625, 0.1277, 0.625, 0.133, 0.375, 0.133, 0.375, 0.133, 0.625, 0.133, 0.625, 0.1383, 0.375, 0.1383, 0.375, 0.1383, 0.625, 0.1383, 0.625, 0.1436, 0.375, 0.1436, 0.375, 0.1436, 0.625, 0.1436, 0.625, 0.1489, 0.375, 0.1489, 0.375, 0.1489, 0.625, 0.1489, 0.625, 0.1543, 0.375, 0.1543, 0.375, 0.1543, 0.625, 0.1543, 0.625, 0.1596, 0.375, 0.1596, 0.375, 0.1596, 0.625, 0.1596, 0.625, 0.1649, 0.375, 0.1649, 0.375, 0.1649, 0.625, 0.1649, 0.625, 0.1702, 0.375, 0.1702, 0.375, 0.1702, 0.625, 0.1702, 0.625, 0.1755, 0.375, 0.1755, 0.375, 0.1755, 0.625, 0.1755, 0.625, 0.1809, 0.375, 0.1809, 0.375, 0.1809, 0.625, 0.1809, 0.625, 0.1862, 0.375, 0.1862, 0.375, 0.1862, 0.625, 0.1862, 0.625, 0.1915, 0.375, 0.1915, 0.375, 0.1915, 0.625, 0.1915, 0.625, 0.1968, 0.375, 0.1968, 0.375, 0.1968, 0.625, 0.1968, 0.625, 0.2021, 0.375, 0.2021, 0.375, 0.2021, 0.625, 0.2021, 0.625, 0.2074, 0.375, 0.2074, 0.375, 0.2074, 0.625, 0.2074, 0.625, 0.2128, 0.375, 0.2128, 0.375, 0.2128, 0.625, 0.2128, 0.625, 0.2181, 0.375, 0.2181, 0.375, 0.2181, 0.625, 0.2181, 0.625, 0.2234, 0.375, 0.2234, 0.375, 0.2234, 0.625, 0.2234, 0.625, 0.2287, 0.375, 0.2287, 0.375, 0.2287, 0.625, 0.2287, 0.625, 0.234, 0.375, 0.234, 0.375, 0.234, 0.625, 0.234, 0.625, 0.2394, 0.375, 0.2394, 0.375, 0.2394, 0.625, 0.2394, 0.625, 0.2447, 0.375, 0.2447, 0.375, 0.75, 0.625, 0.75, 0.625, 1.0, 0.375, 1.0])
me_cube_006.update()
me_cube_007 = bpy.data.meshes.new('Cube.007')
me_cube_007.from_pydata([(-0.9063, 1.0, 1.0), (-0.9063, 1.0, -1.0), (-0.9063, -1.0, 1.0), (-0.9063, -1.0, -1.0), (-2.906, 1.0, 1.0), (-2.906, 1.0, -1.0), (-2.906, -1.0, 1.0), (-2.906, -1.0, -1.0), (-0.9063, 1.0, 1.0), (-0.9063, 1.0, -1.0), (-0.9063, -1.0, 1.0), (-0.9063, -1.0, -1.0)], [], [(0, 4, 6, 2), (3, 2, 6, 7), (7, 6, 4, 5), (5, 1, 3, 7), (1, 0, 2, 3), (5, 4, 0, 1), (9, 8, 10, 11)])
_uv = me_cube_007.uv_layers.new(name='UVMap')
_uv.uv.foreach_set('vector', [0.625, 0.5, 0.875, 0.5, 0.875, 0.75, 0.625, 0.75, 0.375, 0.75, 0.625, 0.75, 0.625, 1.0, 0.375, 1.0, 0.375, 0.0, 0.625, 0.0, 0.625, 0.25, 0.375, 0.25, 0.125, 0.5, 0.375, 0.5, 0.375, 0.75, 0.125, 0.75, 0.375, 0.5, 0.625, 0.5, 0.625, 0.75, 0.375, 0.75, 0.375, 0.25, 0.625, 0.25, 0.625, 0.5, 0.375, 0.5, 0.375, 0.5, 0.625, 0.5, 0.625, 0.75, 0.375, 0.75])
me_cube_007.materials.append(mat_material_001)
me_cube_007.use_mirror_vertex_groups = False
me_cube_007.update()
me_cube_009 = bpy.data.meshes.new('Cube.009')
me_cube_009.from_pydata([(-2.7, 1.0, 1.0), (-2.7, 1.0, -1.0), (-2.7, -1.0, 1.0), (-2.7, -1.0, -1.0), (-4.7, 1.0, 1.0), (-4.7, 1.0, -1.0), (-4.7, -1.0, 1.0), (-4.7, -1.0, -1.0), (-2.7, 1.0, 1.0), (-2.7, 1.0, -1.0), (-2.7, -1.0, 1.0), (-2.7, -1.0, -1.0)], [], [(0, 4, 6, 2), (3, 2, 6, 7), (7, 6, 4, 5), (5, 1, 3, 7), (1, 0, 2, 3), (5, 4, 0, 1), (9, 8, 10, 11)])
_uv = me_cube_009.uv_layers.new(name='UVMap')
_uv.uv.foreach_set('vector', [0.625, 0.5, 0.875, 0.5, 0.875, 0.75, 0.625, 0.75, 0.375, 0.75, 0.625, 0.75, 0.625, 1.0, 0.375, 1.0, 0.375, 0.0, 0.625, 0.0, 0.625, 0.25, 0.375, 0.25, 0.125, 0.5, 0.375, 0.5, 0.375, 0.75, 0.125, 0.75, 0.375, 0.5, 0.625, 0.5, 0.625, 0.75, 0.375, 0.75, 0.375, 0.25, 0.625, 0.25, 0.625, 0.5, 0.375, 0.5, 0.375, 0.5, 0.625, 0.5, 0.625, 0.75, 0.375, 0.75])
me_cube_009.materials.append(mat_material_004)
me_cube_009.use_mirror_vertex_groups = False
me_cube_009.update()

# ---- objects
ob_cube = bpy.data.objects.new('Cube', me_cube)
ob_cube_001 = bpy.data.objects.new('Cube.001', me_cube_005)
ob_empty = bpy.data.objects.new('Empty', None)
ob_cube_002 = bpy.data.objects.new('Cube.002', me_cube_006)
ob_empty_001 = bpy.data.objects.new('Empty.001', None)
ob_cube_003 = bpy.data.objects.new('Cube.003', me_cube_007)
ob_cube_004 = bpy.data.objects.new('Cube.004', me_cube_007)
ob_cube_005 = bpy.data.objects.new('Cube.005', me_cube_005)
ob_empty_002 = bpy.data.objects.new('Empty.002', None)
ob_cube_006 = bpy.data.objects.new('Cube.006', me_cube_009)

# ---- transforms, parenting, visibility, modifiers, constraints
ob_cube.location = (0.0, 0.0, 0.0)
ob_cube.scale = (0.67, 5.7, 0.56)
ob_cube.lock_rotations_4d = False
ob_cube.empty_display_type = 'ARROWS'
ob_cube.lineart.crease_threshold = 0.0
ob_cube_001.location = (0.0, 7.832, 0.0)
ob_cube_001.scale = (0.61, 1.28, 0.56)
ob_cube_001.material_slots[0].link = 'OBJECT'; ob_cube_001.material_slots[0].material = mat_material_002
_m = ob_cube_001.modifiers.new('SimpleDeform', 'SIMPLE_DEFORM')
_m.deform_method = 'BEND'
_m.deform_axis = 'Y'
_m.origin = ob_empty
_m.factor = 1.372
_m.angle = 1.372
ob_empty.location = (-1.018, 7.832, -0.07518)
ob_empty.rotation_euler = (1.571, 0.0, 0.0)
ob_empty.empty_display_type = 'ARROWS'
ob_cube_002.location = (0.003053, 10.43, -5.96e-08)
ob_cube_002.rotation_euler = (3.142, -0.0, 0.0)
ob_cube_002.scale = (0.61, 1.64, 0.56)
_m = ob_cube_002.modifiers.new('SimpleDeform', 'SIMPLE_DEFORM')
_m.deform_method = 'BEND'
_m.deform_axis = 'Y'
_m.origin = ob_empty_001
_m.factor = 1.196
_m.angle = 1.196
_m = ob_cube_002.modifiers.new('Mirror', 'MIRROR')
_m.use_clip = True
ob_empty_001.location = (0.5687, 10.23, 0.0)
ob_empty_001.rotation_euler = (-1.571, -0.0, 0.0)
ob_empty_001.empty_display_type = 'ARROWS'
ob_cube_003.location = (0.0, 18.29, 0.0)
ob_cube_003.scale = (0.62, 5.7, 0.56)
ob_cube_003.lock_rotations_4d = False
ob_cube_003.empty_display_type = 'ARROWS'
ob_cube_003.lineart.crease_threshold = 0.0
ob_cube_003.material_slots[0].link = 'OBJECT'; ob_cube_003.material_slots[0].material = mat_material_001
ob_cube_004.location = (2.362, 18.29, 0.0)
ob_cube_004.scale = (0.62, 5.7, 0.56)
ob_cube_004.lock_rotations_4d = False
ob_cube_004.empty_display_type = 'ARROWS'
ob_cube_004.lineart.crease_threshold = 0.0
ob_cube_004.material_slots[0].link = 'OBJECT'; ob_cube_004.material_slots[0].material = mat_material
ob_cube_005.location = (-0.01656, 7.801, -0.1989)
ob_cube_005.rotation_euler = (-0.0, -3.226, -0.0)
ob_cube_005.scale = (0.61, 1.28, 0.56)
ob_cube_005.material_slots[0].link = 'OBJECT'; ob_cube_005.material_slots[0].material = mat_material_003
_m = ob_cube_005.modifiers.new('SimpleDeform', 'SIMPLE_DEFORM')
_m.deform_method = 'BEND'
_m.deform_axis = 'Y'
_m.origin = ob_empty_002
_m.factor = 1.372
_m.angle = 1.372
ob_empty_002.location = (0.991, 7.801, -0.0382)
ob_empty_002.rotation_euler = (1.571, -3.142, -0.0)
ob_empty_002.empty_display_type = 'ARROWS'
ob_cube_006.location = (4.942, 0.0, 0.0)
ob_cube_006.scale = (0.67, 5.7, 0.56)
ob_cube_006.lock_rotations_4d = False
ob_cube_006.empty_display_type = 'ARROWS'
ob_cube_006.lineart.crease_threshold = 0.0

# ---- collection membership
col_collection.objects.link(ob_cube)
col_collection.objects.link(ob_cube_001)
col_collection.objects.link(ob_empty)
col_collection.objects.link(ob_cube_002)
col_collection.objects.link(ob_empty_001)
col_collection.objects.link(ob_cube_003)
col_collection.objects.link(ob_cube_004)
col_collection.objects.link(ob_cube_005)
col_collection.objects.link(ob_empty_002)
col_collection.objects.link(ob_cube_006)

# ---- scene / render settings (as saved in the file)
scene.frame_start = 1; scene.frame_end = 250; scene.frame_set(1)
scene.render.engine = 'BLENDER_EEVEE_NEXT'
scene.cycles.sampling_pattern = 'TABULATED_SOBOL'
scene.cycles.use_light_tree = False
scene.view_settings.view_transform = 'Filmic'
bpy.context.view_layer.update()

# ---- added for rendering (the .blend has no active camera and no usable light): camera, sun
cam_auto = bpy.data.cameras.new('AutoCamera')
cam_auto.lens = 50.0
cam_auto.sensor_width = 36.0
cam_auto.clip_end = 1000.0
ob_auto_camera = bpy.data.objects.new('AutoCamera', cam_auto)
scene.collection.objects.link(ob_auto_camera)
ob_auto_camera.location = (28.1581, -24.6302, 22.5077)
ob_auto_camera.rotation_euler = (1.09748, -7.21219e-08, 0.694738)
scene.camera = ob_auto_camera
light_auto_sun = bpy.data.lights.new('AutoSun', 'SUN')
light_auto_sun.energy = 3.0
light_auto_sun.angle = 0.0523599
ob_auto_sun = bpy.data.objects.new('AutoSun', light_auto_sun)
scene.collection.objects.link(ob_auto_sun)
ob_auto_sun.rotation_euler = (0.872665, 0.174533, 0.523599)
bpy.context.view_layer.update()
